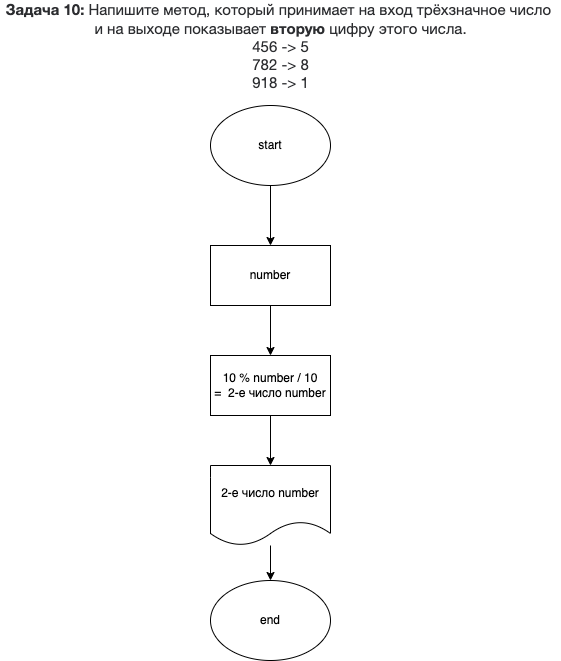

The diagram above was exported from draw.io. Its source (the exported page's mxGraphModel, read from the mxfile embedded in the PNG):
<mxGraphModel dx="574" dy="377" grid="1" gridSize="10" guides="1" tooltips="1" connect="1" arrows="1" fold="1" page="1" pageScale="1" pageWidth="827" pageHeight="1169" math="0" shadow="0">
  <root>
    <mxCell id="0" />
    <mxCell id="1" parent="0" />
    <mxCell id="2" value="&lt;p style=&quot;box-sizing: border-box ; margin: 0px ; color: rgb(44 , 45 , 48) ; font-family: &amp;#34;roboto&amp;#34; , &amp;#34;san francisco&amp;#34; , &amp;#34;helvetica neue&amp;#34; , &amp;#34;helvetica&amp;#34; , &amp;#34;arial&amp;#34; ; font-size: 15px ; background-color: rgb(255 , 255 , 255)&quot;&gt;&lt;span style=&quot;box-sizing: border-box ; font-weight: 700&quot;&gt;Задача 10:&lt;/span&gt;&amp;nbsp;Напишите метод, который принимает на вход трёхзначное число&amp;nbsp;&lt;/p&gt;&lt;p style=&quot;box-sizing: border-box ; margin: 0px ; color: rgb(44 , 45 , 48) ; font-family: &amp;#34;roboto&amp;#34; , &amp;#34;san francisco&amp;#34; , &amp;#34;helvetica neue&amp;#34; , &amp;#34;helvetica&amp;#34; , &amp;#34;arial&amp;#34; ; font-size: 15px ; background-color: rgb(255 , 255 , 255)&quot;&gt;и на выходе показывает&amp;nbsp;&lt;span style=&quot;box-sizing: border-box ; font-weight: 700&quot;&gt;вторую&lt;/span&gt;&amp;nbsp;цифру этого числа.&lt;/p&gt;&lt;p style=&quot;box-sizing: border-box ; margin: 0px ; color: rgb(44 , 45 , 48) ; font-family: &amp;#34;roboto&amp;#34; , &amp;#34;san francisco&amp;#34; , &amp;#34;helvetica neue&amp;#34; , &amp;#34;helvetica&amp;#34; , &amp;#34;arial&amp;#34; ; font-size: 15px ; background-color: rgb(255 , 255 , 255)&quot;&gt;456 -&amp;gt; 5&lt;br style=&quot;box-sizing: border-box&quot;&gt;782 -&amp;gt; 8&lt;br style=&quot;box-sizing: border-box&quot;&gt;918 -&amp;gt; 1&lt;/p&gt;" style="text;html=1;align=center;verticalAlign=middle;resizable=0;points=[];autosize=1;strokeColor=none;fillColor=none;" vertex="1" parent="1">
      <mxGeometry y="10" width="560" height="80" as="geometry" />
    </mxCell>
    <mxCell id="8" style="edgeStyle=none;html=1;entryX=0.5;entryY=0;entryDx=0;entryDy=0;" edge="1" parent="1" source="3" target="4">
      <mxGeometry relative="1" as="geometry" />
    </mxCell>
    <mxCell id="3" value="start" style="ellipse;whiteSpace=wrap;html=1;" vertex="1" parent="1">
      <mxGeometry x="210" y="110" width="120" height="80" as="geometry" />
    </mxCell>
    <mxCell id="9" style="edgeStyle=none;html=1;entryX=0.5;entryY=0;entryDx=0;entryDy=0;" edge="1" parent="1" source="4" target="5">
      <mxGeometry relative="1" as="geometry" />
    </mxCell>
    <mxCell id="4" value="number" style="rounded=0;whiteSpace=wrap;html=1;" vertex="1" parent="1">
      <mxGeometry x="210" y="250" width="120" height="60" as="geometry" />
    </mxCell>
    <mxCell id="10" style="edgeStyle=none;html=1;entryX=0.5;entryY=0;entryDx=0;entryDy=0;" edge="1" parent="1" source="5" target="6">
      <mxGeometry relative="1" as="geometry" />
    </mxCell>
    <mxCell id="5" value="10 % number / 10&lt;br&gt;=&amp;nbsp; 2-е число number" style="rounded=0;whiteSpace=wrap;html=1;" vertex="1" parent="1">
      <mxGeometry x="210" y="360" width="120" height="60" as="geometry" />
    </mxCell>
    <mxCell id="11" style="edgeStyle=none;html=1;entryX=0.5;entryY=0;entryDx=0;entryDy=0;" edge="1" parent="1" source="6" target="7">
      <mxGeometry relative="1" as="geometry" />
    </mxCell>
    <mxCell id="6" value="2-е число number" style="shape=document;whiteSpace=wrap;html=1;boundedLbl=1;" vertex="1" parent="1">
      <mxGeometry x="210" y="470" width="120" height="80" as="geometry" />
    </mxCell>
    <mxCell id="7" value="end" style="ellipse;whiteSpace=wrap;html=1;" vertex="1" parent="1">
      <mxGeometry x="210" y="585" width="120" height="80" as="geometry" />
    </mxCell>
  </root>
</mxGraphModel>